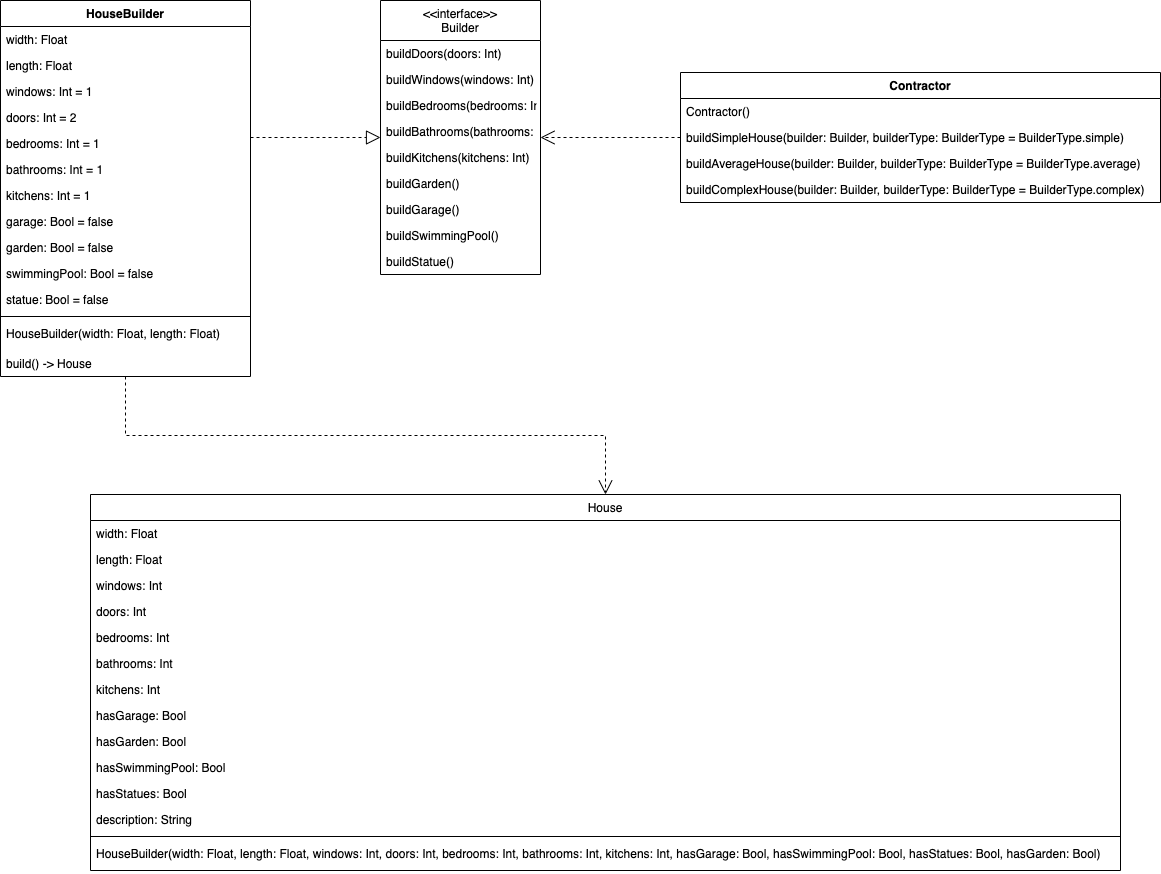

The diagram above was exported from draw.io. Its source (the exported page's mxGraphModel, read from the mxfile embedded in the PNG):
<mxGraphModel dx="1161" dy="735" grid="1" gridSize="10" guides="1" tooltips="1" connect="1" arrows="1" fold="1" page="1" pageScale="1" pageWidth="827" pageHeight="1169" math="0" shadow="0">
  <root>
    <mxCell id="WIyWlLk6GJQsqaUBKTNV-0" />
    <mxCell id="WIyWlLk6GJQsqaUBKTNV-1" parent="WIyWlLk6GJQsqaUBKTNV-0" />
    <mxCell id="zkfFHV4jXpPFQw0GAbJ--0" value="&lt;&lt;interface&gt;&gt;&#10;Builder" style="swimlane;fontStyle=0;align=center;verticalAlign=top;childLayout=stackLayout;horizontal=1;startSize=40;horizontalStack=0;resizeParent=1;resizeLast=0;collapsible=1;marginBottom=0;rounded=0;shadow=0;strokeWidth=1;" parent="WIyWlLk6GJQsqaUBKTNV-1" vertex="1">
      <mxGeometry x="600" y="576" width="160" height="274" as="geometry">
        <mxRectangle x="230" y="140" width="160" height="26" as="alternateBounds" />
      </mxGeometry>
    </mxCell>
    <mxCell id="QSyqf5B9-SiuvgpYGTW5-48" value="buildDoors(doors: Int)" style="text;align=left;verticalAlign=top;spacingLeft=4;spacingRight=4;overflow=hidden;rotatable=0;points=[[0,0.5],[1,0.5]];portConstraint=eastwest;" vertex="1" parent="zkfFHV4jXpPFQw0GAbJ--0">
      <mxGeometry y="40" width="160" height="26" as="geometry" />
    </mxCell>
    <mxCell id="QSyqf5B9-SiuvgpYGTW5-12" value="buildWindows(windows: Int)" style="text;align=left;verticalAlign=top;spacingLeft=4;spacingRight=4;overflow=hidden;rotatable=0;points=[[0,0.5],[1,0.5]];portConstraint=eastwest;" vertex="1" parent="zkfFHV4jXpPFQw0GAbJ--0">
      <mxGeometry y="66" width="160" height="26" as="geometry" />
    </mxCell>
    <mxCell id="QSyqf5B9-SiuvgpYGTW5-10" value="buildBedrooms(bedrooms: Int)" style="text;align=left;verticalAlign=top;spacingLeft=4;spacingRight=4;overflow=hidden;rotatable=0;points=[[0,0.5],[1,0.5]];portConstraint=eastwest;" vertex="1" parent="zkfFHV4jXpPFQw0GAbJ--0">
      <mxGeometry y="92" width="160" height="26" as="geometry" />
    </mxCell>
    <mxCell id="QSyqf5B9-SiuvgpYGTW5-11" value="buildBathrooms(bathrooms: Int)" style="text;align=left;verticalAlign=top;spacingLeft=4;spacingRight=4;overflow=hidden;rotatable=0;points=[[0,0.5],[1,0.5]];portConstraint=eastwest;" vertex="1" parent="zkfFHV4jXpPFQw0GAbJ--0">
      <mxGeometry y="118" width="160" height="26" as="geometry" />
    </mxCell>
    <mxCell id="QSyqf5B9-SiuvgpYGTW5-13" value="buildKitchens(kitchens: Int)" style="text;align=left;verticalAlign=top;spacingLeft=4;spacingRight=4;overflow=hidden;rotatable=0;points=[[0,0.5],[1,0.5]];portConstraint=eastwest;" vertex="1" parent="zkfFHV4jXpPFQw0GAbJ--0">
      <mxGeometry y="144" width="160" height="26" as="geometry" />
    </mxCell>
    <mxCell id="QSyqf5B9-SiuvgpYGTW5-20" value="buildGarden()" style="text;align=left;verticalAlign=top;spacingLeft=4;spacingRight=4;overflow=hidden;rotatable=0;points=[[0,0.5],[1,0.5]];portConstraint=eastwest;" vertex="1" parent="zkfFHV4jXpPFQw0GAbJ--0">
      <mxGeometry y="170" width="160" height="26" as="geometry" />
    </mxCell>
    <mxCell id="QSyqf5B9-SiuvgpYGTW5-14" value="buildGarage()" style="text;align=left;verticalAlign=top;spacingLeft=4;spacingRight=4;overflow=hidden;rotatable=0;points=[[0,0.5],[1,0.5]];portConstraint=eastwest;" vertex="1" parent="zkfFHV4jXpPFQw0GAbJ--0">
      <mxGeometry y="196" width="160" height="26" as="geometry" />
    </mxCell>
    <mxCell id="QSyqf5B9-SiuvgpYGTW5-21" value="buildSwimmingPool()" style="text;align=left;verticalAlign=top;spacingLeft=4;spacingRight=4;overflow=hidden;rotatable=0;points=[[0,0.5],[1,0.5]];portConstraint=eastwest;" vertex="1" parent="zkfFHV4jXpPFQw0GAbJ--0">
      <mxGeometry y="222" width="160" height="26" as="geometry" />
    </mxCell>
    <mxCell id="QSyqf5B9-SiuvgpYGTW5-22" value="buildStatue()" style="text;align=left;verticalAlign=top;spacingLeft=4;spacingRight=4;overflow=hidden;rotatable=0;points=[[0,0.5],[1,0.5]];portConstraint=eastwest;" vertex="1" parent="zkfFHV4jXpPFQw0GAbJ--0">
      <mxGeometry y="248" width="160" height="26" as="geometry" />
    </mxCell>
    <mxCell id="zkfFHV4jXpPFQw0GAbJ--6" value="HouseBuilder" style="swimlane;fontStyle=1;align=center;verticalAlign=top;childLayout=stackLayout;horizontal=1;startSize=26;horizontalStack=0;resizeParent=1;resizeLast=0;collapsible=1;marginBottom=0;rounded=0;shadow=0;strokeWidth=1;" parent="WIyWlLk6GJQsqaUBKTNV-1" vertex="1">
      <mxGeometry x="220" y="576" width="250" height="376" as="geometry">
        <mxRectangle x="130" y="380" width="160" height="26" as="alternateBounds" />
      </mxGeometry>
    </mxCell>
    <mxCell id="zkfFHV4jXpPFQw0GAbJ--7" value="width: Float" style="text;align=left;verticalAlign=top;spacingLeft=4;spacingRight=4;overflow=hidden;rotatable=0;points=[[0,0.5],[1,0.5]];portConstraint=eastwest;" parent="zkfFHV4jXpPFQw0GAbJ--6" vertex="1">
      <mxGeometry y="26" width="250" height="26" as="geometry" />
    </mxCell>
    <mxCell id="zkfFHV4jXpPFQw0GAbJ--8" value="length: Float" style="text;align=left;verticalAlign=top;spacingLeft=4;spacingRight=4;overflow=hidden;rotatable=0;points=[[0,0.5],[1,0.5]];portConstraint=eastwest;rounded=0;shadow=0;html=0;" parent="zkfFHV4jXpPFQw0GAbJ--6" vertex="1">
      <mxGeometry y="52" width="250" height="26" as="geometry" />
    </mxCell>
    <mxCell id="QSyqf5B9-SiuvgpYGTW5-0" value="windows: Int = 1" style="text;align=left;verticalAlign=top;spacingLeft=4;spacingRight=4;overflow=hidden;rotatable=0;points=[[0,0.5],[1,0.5]];portConstraint=eastwest;rounded=0;shadow=0;html=0;" vertex="1" parent="zkfFHV4jXpPFQw0GAbJ--6">
      <mxGeometry y="78" width="250" height="26" as="geometry" />
    </mxCell>
    <mxCell id="QSyqf5B9-SiuvgpYGTW5-1" value="doors: Int = 2" style="text;align=left;verticalAlign=top;spacingLeft=4;spacingRight=4;overflow=hidden;rotatable=0;points=[[0,0.5],[1,0.5]];portConstraint=eastwest;rounded=0;shadow=0;html=0;" vertex="1" parent="zkfFHV4jXpPFQw0GAbJ--6">
      <mxGeometry y="104" width="250" height="26" as="geometry" />
    </mxCell>
    <mxCell id="QSyqf5B9-SiuvgpYGTW5-2" value="bedrooms: Int = 1" style="text;align=left;verticalAlign=top;spacingLeft=4;spacingRight=4;overflow=hidden;rotatable=0;points=[[0,0.5],[1,0.5]];portConstraint=eastwest;rounded=0;shadow=0;html=0;" vertex="1" parent="zkfFHV4jXpPFQw0GAbJ--6">
      <mxGeometry y="130" width="250" height="26" as="geometry" />
    </mxCell>
    <mxCell id="QSyqf5B9-SiuvgpYGTW5-3" value="bathrooms: Int = 1" style="text;align=left;verticalAlign=top;spacingLeft=4;spacingRight=4;overflow=hidden;rotatable=0;points=[[0,0.5],[1,0.5]];portConstraint=eastwest;rounded=0;shadow=0;html=0;" vertex="1" parent="zkfFHV4jXpPFQw0GAbJ--6">
      <mxGeometry y="156" width="250" height="26" as="geometry" />
    </mxCell>
    <mxCell id="QSyqf5B9-SiuvgpYGTW5-4" value="kitchens: Int = 1" style="text;align=left;verticalAlign=top;spacingLeft=4;spacingRight=4;overflow=hidden;rotatable=0;points=[[0,0.5],[1,0.5]];portConstraint=eastwest;rounded=0;shadow=0;html=0;" vertex="1" parent="zkfFHV4jXpPFQw0GAbJ--6">
      <mxGeometry y="182" width="250" height="26" as="geometry" />
    </mxCell>
    <mxCell id="QSyqf5B9-SiuvgpYGTW5-5" value="garage: Bool = false" style="text;align=left;verticalAlign=top;spacingLeft=4;spacingRight=4;overflow=hidden;rotatable=0;points=[[0,0.5],[1,0.5]];portConstraint=eastwest;rounded=0;shadow=0;html=0;" vertex="1" parent="zkfFHV4jXpPFQw0GAbJ--6">
      <mxGeometry y="208" width="250" height="26" as="geometry" />
    </mxCell>
    <mxCell id="QSyqf5B9-SiuvgpYGTW5-6" value="garden: Bool = false" style="text;align=left;verticalAlign=top;spacingLeft=4;spacingRight=4;overflow=hidden;rotatable=0;points=[[0,0.5],[1,0.5]];portConstraint=eastwest;rounded=0;shadow=0;html=0;" vertex="1" parent="zkfFHV4jXpPFQw0GAbJ--6">
      <mxGeometry y="234" width="250" height="26" as="geometry" />
    </mxCell>
    <mxCell id="QSyqf5B9-SiuvgpYGTW5-7" value="swimmingPool: Bool = false" style="text;align=left;verticalAlign=top;spacingLeft=4;spacingRight=4;overflow=hidden;rotatable=0;points=[[0,0.5],[1,0.5]];portConstraint=eastwest;rounded=0;shadow=0;html=0;" vertex="1" parent="zkfFHV4jXpPFQw0GAbJ--6">
      <mxGeometry y="260" width="250" height="26" as="geometry" />
    </mxCell>
    <mxCell id="QSyqf5B9-SiuvgpYGTW5-8" value="statue: Bool = false" style="text;align=left;verticalAlign=top;spacingLeft=4;spacingRight=4;overflow=hidden;rotatable=0;points=[[0,0.5],[1,0.5]];portConstraint=eastwest;rounded=0;shadow=0;html=0;" vertex="1" parent="zkfFHV4jXpPFQw0GAbJ--6">
      <mxGeometry y="286" width="250" height="26" as="geometry" />
    </mxCell>
    <mxCell id="zkfFHV4jXpPFQw0GAbJ--9" value="" style="line;html=1;strokeWidth=1;align=left;verticalAlign=middle;spacingTop=-1;spacingLeft=3;spacingRight=3;rotatable=0;labelPosition=right;points=[];portConstraint=eastwest;" parent="zkfFHV4jXpPFQw0GAbJ--6" vertex="1">
      <mxGeometry y="312" width="250" height="8" as="geometry" />
    </mxCell>
    <mxCell id="zkfFHV4jXpPFQw0GAbJ--10" value="HouseBuilder(width: Float, length: Float)" style="text;align=left;verticalAlign=top;spacingLeft=4;spacingRight=4;overflow=hidden;rotatable=0;points=[[0,0.5],[1,0.5]];portConstraint=eastwest;fontStyle=0" parent="zkfFHV4jXpPFQw0GAbJ--6" vertex="1">
      <mxGeometry y="320" width="250" height="30" as="geometry" />
    </mxCell>
    <mxCell id="QSyqf5B9-SiuvgpYGTW5-50" value="build() -&gt; House" style="text;align=left;verticalAlign=top;spacingLeft=4;spacingRight=4;overflow=hidden;rotatable=0;points=[[0,0.5],[1,0.5]];portConstraint=eastwest;" vertex="1" parent="zkfFHV4jXpPFQw0GAbJ--6">
      <mxGeometry y="350" width="250" height="26" as="geometry" />
    </mxCell>
    <mxCell id="zkfFHV4jXpPFQw0GAbJ--12" value="" style="endArrow=block;endSize=12;endFill=0;shadow=0;strokeWidth=1;rounded=0;edgeStyle=elbowEdgeStyle;elbow=vertical;dashed=1;" parent="WIyWlLk6GJQsqaUBKTNV-1" source="zkfFHV4jXpPFQw0GAbJ--6" target="zkfFHV4jXpPFQw0GAbJ--0" edge="1">
      <mxGeometry width="160" relative="1" as="geometry">
        <mxPoint x="200" y="203" as="sourcePoint" />
        <mxPoint x="200" y="203" as="targetPoint" />
      </mxGeometry>
    </mxCell>
    <mxCell id="QSyqf5B9-SiuvgpYGTW5-51" value="" style="endArrow=open;endSize=12;dashed=1;html=1;rounded=0;entryX=0.5;entryY=0;entryDx=0;entryDy=0;edgeStyle=orthogonalEdgeStyle;" edge="1" parent="WIyWlLk6GJQsqaUBKTNV-1" source="zkfFHV4jXpPFQw0GAbJ--6" target="QSyqf5B9-SiuvgpYGTW5-52">
      <mxGeometry width="160" relative="1" as="geometry">
        <mxPoint x="330" y="720" as="sourcePoint" />
        <mxPoint x="490" y="720" as="targetPoint" />
      </mxGeometry>
    </mxCell>
    <mxCell id="QSyqf5B9-SiuvgpYGTW5-52" value="House" style="swimlane;fontStyle=0;align=center;verticalAlign=top;childLayout=stackLayout;horizontal=1;startSize=26;horizontalStack=0;resizeParent=1;resizeLast=0;collapsible=1;marginBottom=0;rounded=0;shadow=0;strokeWidth=1;" vertex="1" parent="WIyWlLk6GJQsqaUBKTNV-1">
      <mxGeometry x="310" y="1070" width="1030" height="376" as="geometry">
        <mxRectangle x="130" y="380" width="160" height="26" as="alternateBounds" />
      </mxGeometry>
    </mxCell>
    <mxCell id="QSyqf5B9-SiuvgpYGTW5-53" value="width: Float" style="text;align=left;verticalAlign=top;spacingLeft=4;spacingRight=4;overflow=hidden;rotatable=0;points=[[0,0.5],[1,0.5]];portConstraint=eastwest;" vertex="1" parent="QSyqf5B9-SiuvgpYGTW5-52">
      <mxGeometry y="26" width="1030" height="26" as="geometry" />
    </mxCell>
    <mxCell id="QSyqf5B9-SiuvgpYGTW5-54" value="length: Float" style="text;align=left;verticalAlign=top;spacingLeft=4;spacingRight=4;overflow=hidden;rotatable=0;points=[[0,0.5],[1,0.5]];portConstraint=eastwest;rounded=0;shadow=0;html=0;" vertex="1" parent="QSyqf5B9-SiuvgpYGTW5-52">
      <mxGeometry y="52" width="1030" height="26" as="geometry" />
    </mxCell>
    <mxCell id="QSyqf5B9-SiuvgpYGTW5-55" value="windows: Int" style="text;align=left;verticalAlign=top;spacingLeft=4;spacingRight=4;overflow=hidden;rotatable=0;points=[[0,0.5],[1,0.5]];portConstraint=eastwest;rounded=0;shadow=0;html=0;" vertex="1" parent="QSyqf5B9-SiuvgpYGTW5-52">
      <mxGeometry y="78" width="1030" height="26" as="geometry" />
    </mxCell>
    <mxCell id="QSyqf5B9-SiuvgpYGTW5-56" value="doors: Int" style="text;align=left;verticalAlign=top;spacingLeft=4;spacingRight=4;overflow=hidden;rotatable=0;points=[[0,0.5],[1,0.5]];portConstraint=eastwest;rounded=0;shadow=0;html=0;" vertex="1" parent="QSyqf5B9-SiuvgpYGTW5-52">
      <mxGeometry y="104" width="1030" height="26" as="geometry" />
    </mxCell>
    <mxCell id="QSyqf5B9-SiuvgpYGTW5-57" value="bedrooms: Int" style="text;align=left;verticalAlign=top;spacingLeft=4;spacingRight=4;overflow=hidden;rotatable=0;points=[[0,0.5],[1,0.5]];portConstraint=eastwest;rounded=0;shadow=0;html=0;" vertex="1" parent="QSyqf5B9-SiuvgpYGTW5-52">
      <mxGeometry y="130" width="1030" height="26" as="geometry" />
    </mxCell>
    <mxCell id="QSyqf5B9-SiuvgpYGTW5-58" value="bathrooms: Int" style="text;align=left;verticalAlign=top;spacingLeft=4;spacingRight=4;overflow=hidden;rotatable=0;points=[[0,0.5],[1,0.5]];portConstraint=eastwest;rounded=0;shadow=0;html=0;" vertex="1" parent="QSyqf5B9-SiuvgpYGTW5-52">
      <mxGeometry y="156" width="1030" height="26" as="geometry" />
    </mxCell>
    <mxCell id="QSyqf5B9-SiuvgpYGTW5-59" value="kitchens: Int" style="text;align=left;verticalAlign=top;spacingLeft=4;spacingRight=4;overflow=hidden;rotatable=0;points=[[0,0.5],[1,0.5]];portConstraint=eastwest;rounded=0;shadow=0;html=0;" vertex="1" parent="QSyqf5B9-SiuvgpYGTW5-52">
      <mxGeometry y="182" width="1030" height="26" as="geometry" />
    </mxCell>
    <mxCell id="QSyqf5B9-SiuvgpYGTW5-60" value="hasGarage: Bool" style="text;align=left;verticalAlign=top;spacingLeft=4;spacingRight=4;overflow=hidden;rotatable=0;points=[[0,0.5],[1,0.5]];portConstraint=eastwest;rounded=0;shadow=0;html=0;" vertex="1" parent="QSyqf5B9-SiuvgpYGTW5-52">
      <mxGeometry y="208" width="1030" height="26" as="geometry" />
    </mxCell>
    <mxCell id="QSyqf5B9-SiuvgpYGTW5-61" value="hasGarden: Bool" style="text;align=left;verticalAlign=top;spacingLeft=4;spacingRight=4;overflow=hidden;rotatable=0;points=[[0,0.5],[1,0.5]];portConstraint=eastwest;rounded=0;shadow=0;html=0;" vertex="1" parent="QSyqf5B9-SiuvgpYGTW5-52">
      <mxGeometry y="234" width="1030" height="26" as="geometry" />
    </mxCell>
    <mxCell id="QSyqf5B9-SiuvgpYGTW5-62" value="hasSwimmingPool: Bool" style="text;align=left;verticalAlign=top;spacingLeft=4;spacingRight=4;overflow=hidden;rotatable=0;points=[[0,0.5],[1,0.5]];portConstraint=eastwest;rounded=0;shadow=0;html=0;" vertex="1" parent="QSyqf5B9-SiuvgpYGTW5-52">
      <mxGeometry y="260" width="1030" height="26" as="geometry" />
    </mxCell>
    <mxCell id="QSyqf5B9-SiuvgpYGTW5-63" value="hasStatues: Bool" style="text;align=left;verticalAlign=top;spacingLeft=4;spacingRight=4;overflow=hidden;rotatable=0;points=[[0,0.5],[1,0.5]];portConstraint=eastwest;rounded=0;shadow=0;html=0;" vertex="1" parent="QSyqf5B9-SiuvgpYGTW5-52">
      <mxGeometry y="286" width="1030" height="26" as="geometry" />
    </mxCell>
    <mxCell id="QSyqf5B9-SiuvgpYGTW5-66" value="description: String" style="text;align=left;verticalAlign=top;spacingLeft=4;spacingRight=4;overflow=hidden;rotatable=0;points=[[0,0.5],[1,0.5]];portConstraint=eastwest;rounded=0;shadow=0;html=0;" vertex="1" parent="QSyqf5B9-SiuvgpYGTW5-52">
      <mxGeometry y="312" width="1030" height="26" as="geometry" />
    </mxCell>
    <mxCell id="QSyqf5B9-SiuvgpYGTW5-64" value="" style="line;html=1;strokeWidth=1;align=left;verticalAlign=middle;spacingTop=-1;spacingLeft=3;spacingRight=3;rotatable=0;labelPosition=right;points=[];portConstraint=eastwest;" vertex="1" parent="QSyqf5B9-SiuvgpYGTW5-52">
      <mxGeometry y="338" width="1030" height="8" as="geometry" />
    </mxCell>
    <mxCell id="QSyqf5B9-SiuvgpYGTW5-65" value="HouseBuilder(width: Float, length: Float, windows: Int, doors: Int, bedrooms: Int, bathrooms: Int, kitchens: Int, hasGarage: Bool, hasSwimmingPool: Bool, hasStatues: Bool, hasGarden: Bool)" style="text;align=left;verticalAlign=top;spacingLeft=4;spacingRight=4;overflow=hidden;rotatable=0;points=[[0,0.5],[1,0.5]];portConstraint=eastwest;fontStyle=0" vertex="1" parent="QSyqf5B9-SiuvgpYGTW5-52">
      <mxGeometry y="346" width="1030" height="30" as="geometry" />
    </mxCell>
    <mxCell id="QSyqf5B9-SiuvgpYGTW5-77" style="edgeStyle=orthogonalEdgeStyle;rounded=0;orthogonalLoop=1;jettySize=auto;html=1;dashed=1;endArrow=open;endFill=0;endSize=12;" edge="1" parent="WIyWlLk6GJQsqaUBKTNV-1" source="QSyqf5B9-SiuvgpYGTW5-68" target="zkfFHV4jXpPFQw0GAbJ--0">
      <mxGeometry relative="1" as="geometry" />
    </mxCell>
    <mxCell id="QSyqf5B9-SiuvgpYGTW5-68" value="Contractor" style="swimlane;fontStyle=1;align=center;verticalAlign=top;childLayout=stackLayout;horizontal=1;startSize=26;horizontalStack=0;resizeParent=1;resizeParentMax=0;resizeLast=0;collapsible=1;marginBottom=0;" vertex="1" parent="WIyWlLk6GJQsqaUBKTNV-1">
      <mxGeometry x="900" y="648" width="480" height="130" as="geometry" />
    </mxCell>
    <mxCell id="QSyqf5B9-SiuvgpYGTW5-71" value="Contractor()" style="text;strokeColor=none;fillColor=none;align=left;verticalAlign=top;spacingLeft=4;spacingRight=4;overflow=hidden;rotatable=0;points=[[0,0.5],[1,0.5]];portConstraint=eastwest;" vertex="1" parent="QSyqf5B9-SiuvgpYGTW5-68">
      <mxGeometry y="26" width="480" height="26" as="geometry" />
    </mxCell>
    <mxCell id="QSyqf5B9-SiuvgpYGTW5-73" value="buildSimpleHouse(builder: Builder, builderType: BuilderType = BuilderType.simple)" style="text;strokeColor=none;fillColor=none;align=left;verticalAlign=top;spacingLeft=4;spacingRight=4;overflow=hidden;rotatable=0;points=[[0,0.5],[1,0.5]];portConstraint=eastwest;" vertex="1" parent="QSyqf5B9-SiuvgpYGTW5-68">
      <mxGeometry y="52" width="480" height="26" as="geometry" />
    </mxCell>
    <mxCell id="QSyqf5B9-SiuvgpYGTW5-75" value="buildAverageHouse(builder: Builder, builderType: BuilderType = BuilderType.average)" style="text;strokeColor=none;fillColor=none;align=left;verticalAlign=top;spacingLeft=4;spacingRight=4;overflow=hidden;rotatable=0;points=[[0,0.5],[1,0.5]];portConstraint=eastwest;" vertex="1" parent="QSyqf5B9-SiuvgpYGTW5-68">
      <mxGeometry y="78" width="480" height="26" as="geometry" />
    </mxCell>
    <mxCell id="QSyqf5B9-SiuvgpYGTW5-76" value="buildComplexHouse(builder: Builder, builderType: BuilderType = BuilderType.complex)" style="text;strokeColor=none;fillColor=none;align=left;verticalAlign=top;spacingLeft=4;spacingRight=4;overflow=hidden;rotatable=0;points=[[0,0.5],[1,0.5]];portConstraint=eastwest;" vertex="1" parent="QSyqf5B9-SiuvgpYGTW5-68">
      <mxGeometry y="104" width="480" height="26" as="geometry" />
    </mxCell>
  </root>
</mxGraphModel>